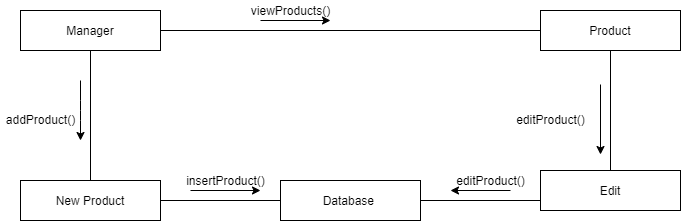

The diagram above was exported from draw.io. Its source (the exported page's mxGraphModel, read from the mxfile embedded in the PNG):
<mxGraphModel dx="868" dy="401" grid="1" gridSize="10" guides="1" tooltips="1" connect="1" arrows="1" fold="1" page="1" pageScale="1" pageWidth="850" pageHeight="1100" math="0" shadow="0">
  <root>
    <mxCell id="0" />
    <mxCell id="1" parent="0" />
    <mxCell id="sPzrNUEH2X36FBJP1f9T-1" value="Manager" style="rounded=0;whiteSpace=wrap;html=1;" vertex="1" parent="1">
      <mxGeometry x="40" y="70" width="140" height="40" as="geometry" />
    </mxCell>
    <mxCell id="sPzrNUEH2X36FBJP1f9T-2" value="Product" style="rounded=0;whiteSpace=wrap;html=1;" vertex="1" parent="1">
      <mxGeometry x="560" y="70" width="140" height="40" as="geometry" />
    </mxCell>
    <mxCell id="sPzrNUEH2X36FBJP1f9T-3" value="" style="endArrow=none;html=1;exitX=1;exitY=0.5;exitDx=0;exitDy=0;entryX=0;entryY=0.5;entryDx=0;entryDy=0;" edge="1" parent="1" source="sPzrNUEH2X36FBJP1f9T-1" target="sPzrNUEH2X36FBJP1f9T-2">
      <mxGeometry width="50" height="50" relative="1" as="geometry">
        <mxPoint x="400" y="230" as="sourcePoint" />
        <mxPoint x="450" y="180" as="targetPoint" />
      </mxGeometry>
    </mxCell>
    <mxCell id="sPzrNUEH2X36FBJP1f9T-4" value="" style="endArrow=classic;html=1;" edge="1" parent="1">
      <mxGeometry width="50" height="50" relative="1" as="geometry">
        <mxPoint x="280" y="80" as="sourcePoint" />
        <mxPoint x="350" y="80" as="targetPoint" />
      </mxGeometry>
    </mxCell>
    <mxCell id="sPzrNUEH2X36FBJP1f9T-5" value="viewProducts()" style="text;html=1;align=center;verticalAlign=middle;resizable=0;points=[];autosize=1;" vertex="1" parent="1">
      <mxGeometry x="265" y="60" width="90" height="20" as="geometry" />
    </mxCell>
    <mxCell id="sPzrNUEH2X36FBJP1f9T-6" value="Edit" style="rounded=0;whiteSpace=wrap;html=1;" vertex="1" parent="1">
      <mxGeometry x="560" y="230" width="140" height="40" as="geometry" />
    </mxCell>
    <mxCell id="sPzrNUEH2X36FBJP1f9T-7" value="" style="endArrow=none;html=1;entryX=0.5;entryY=0;entryDx=0;entryDy=0;exitX=0.5;exitY=1;exitDx=0;exitDy=0;" edge="1" parent="1" source="sPzrNUEH2X36FBJP1f9T-2" target="sPzrNUEH2X36FBJP1f9T-6">
      <mxGeometry width="50" height="50" relative="1" as="geometry">
        <mxPoint x="400" y="230" as="sourcePoint" />
        <mxPoint x="450" y="180" as="targetPoint" />
      </mxGeometry>
    </mxCell>
    <mxCell id="sPzrNUEH2X36FBJP1f9T-8" value="" style="endArrow=classic;html=1;" edge="1" parent="1">
      <mxGeometry width="50" height="50" relative="1" as="geometry">
        <mxPoint x="620" y="144" as="sourcePoint" />
        <mxPoint x="620" y="214" as="targetPoint" />
      </mxGeometry>
    </mxCell>
    <mxCell id="sPzrNUEH2X36FBJP1f9T-9" value="editProduct()" style="text;html=1;align=center;verticalAlign=middle;resizable=0;points=[];autosize=1;" vertex="1" parent="1">
      <mxGeometry x="530" y="169" width="80" height="20" as="geometry" />
    </mxCell>
    <mxCell id="sPzrNUEH2X36FBJP1f9T-10" value="New Product" style="rounded=0;whiteSpace=wrap;html=1;" vertex="1" parent="1">
      <mxGeometry x="40" y="240" width="140" height="40" as="geometry" />
    </mxCell>
    <mxCell id="sPzrNUEH2X36FBJP1f9T-11" value="" style="endArrow=none;html=1;exitX=0.5;exitY=0;exitDx=0;exitDy=0;entryX=0.5;entryY=1;entryDx=0;entryDy=0;" edge="1" parent="1" source="sPzrNUEH2X36FBJP1f9T-10" target="sPzrNUEH2X36FBJP1f9T-1">
      <mxGeometry width="50" height="50" relative="1" as="geometry">
        <mxPoint x="280" y="230" as="sourcePoint" />
        <mxPoint x="160" y="112" as="targetPoint" />
      </mxGeometry>
    </mxCell>
    <mxCell id="sPzrNUEH2X36FBJP1f9T-12" value="" style="endArrow=classic;html=1;" edge="1" parent="1">
      <mxGeometry width="50" height="50" relative="1" as="geometry">
        <mxPoint x="100" y="140" as="sourcePoint" />
        <mxPoint x="100" y="200" as="targetPoint" />
        <Array as="points">
          <mxPoint x="100" y="170" />
        </Array>
      </mxGeometry>
    </mxCell>
    <mxCell id="sPzrNUEH2X36FBJP1f9T-13" value="addProduct()" style="text;html=1;align=center;verticalAlign=middle;resizable=0;points=[];autosize=1;" vertex="1" parent="1">
      <mxGeometry x="20" y="169" width="80" height="20" as="geometry" />
    </mxCell>
    <mxCell id="sPzrNUEH2X36FBJP1f9T-14" value="Database&amp;nbsp;" style="rounded=0;whiteSpace=wrap;html=1;" vertex="1" parent="1">
      <mxGeometry x="300" y="240" width="140" height="40" as="geometry" />
    </mxCell>
    <mxCell id="sPzrNUEH2X36FBJP1f9T-15" value="" style="endArrow=none;html=1;entryX=1;entryY=0.5;entryDx=0;entryDy=0;exitX=0;exitY=0.5;exitDx=0;exitDy=0;" edge="1" parent="1" source="sPzrNUEH2X36FBJP1f9T-14" target="sPzrNUEH2X36FBJP1f9T-10">
      <mxGeometry width="50" height="50" relative="1" as="geometry">
        <mxPoint x="280" y="330" as="sourcePoint" />
        <mxPoint x="330" y="280" as="targetPoint" />
      </mxGeometry>
    </mxCell>
    <mxCell id="sPzrNUEH2X36FBJP1f9T-16" value="" style="endArrow=none;html=1;entryX=0;entryY=0.75;entryDx=0;entryDy=0;exitX=1;exitY=0.5;exitDx=0;exitDy=0;" edge="1" parent="1" source="sPzrNUEH2X36FBJP1f9T-14" target="sPzrNUEH2X36FBJP1f9T-6">
      <mxGeometry width="50" height="50" relative="1" as="geometry">
        <mxPoint x="280" y="230" as="sourcePoint" />
        <mxPoint x="330" y="180" as="targetPoint" />
      </mxGeometry>
    </mxCell>
    <mxCell id="sPzrNUEH2X36FBJP1f9T-17" value="" style="endArrow=classic;html=1;" edge="1" parent="1">
      <mxGeometry width="50" height="50" relative="1" as="geometry">
        <mxPoint x="210" y="250" as="sourcePoint" />
        <mxPoint x="280" y="250" as="targetPoint" />
      </mxGeometry>
    </mxCell>
    <mxCell id="sPzrNUEH2X36FBJP1f9T-18" value="insertProduct()" style="text;html=1;align=center;verticalAlign=middle;resizable=0;points=[];autosize=1;" vertex="1" parent="1">
      <mxGeometry x="200" y="230" width="90" height="20" as="geometry" />
    </mxCell>
    <mxCell id="sPzrNUEH2X36FBJP1f9T-19" value="" style="endArrow=classic;html=1;" edge="1" parent="1">
      <mxGeometry width="50" height="50" relative="1" as="geometry">
        <mxPoint x="530" y="250" as="sourcePoint" />
        <mxPoint x="470" y="250" as="targetPoint" />
      </mxGeometry>
    </mxCell>
    <mxCell id="sPzrNUEH2X36FBJP1f9T-20" value="editProduct()" style="text;html=1;align=center;verticalAlign=middle;resizable=0;points=[];autosize=1;" vertex="1" parent="1">
      <mxGeometry x="470" y="230" width="80" height="20" as="geometry" />
    </mxCell>
  </root>
</mxGraphModel>